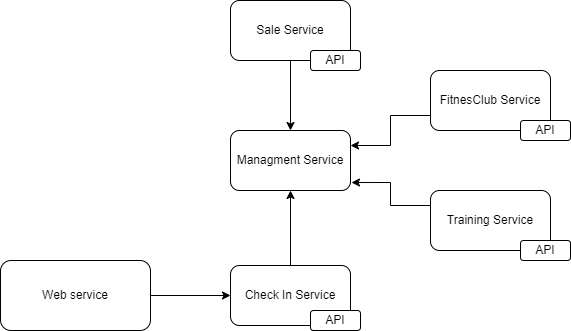

The diagram above was exported from draw.io. Its source (the exported page's mxGraphModel, read from the mxfile embedded in the PNG):
<mxGraphModel dx="1434" dy="780" grid="1" gridSize="10" guides="1" tooltips="1" connect="1" arrows="1" fold="1" page="1" pageScale="1" pageWidth="827" pageHeight="1169" math="0" shadow="0">
  <root>
    <mxCell id="0" />
    <mxCell id="1" parent="0" />
    <mxCell id="WsHa1TeX6knfXeCC0M8B-9" style="edgeStyle=orthogonalEdgeStyle;rounded=0;orthogonalLoop=1;jettySize=auto;html=1;exitX=1;exitY=0.5;exitDx=0;exitDy=0;entryX=0;entryY=0.5;entryDx=0;entryDy=0;" parent="1" source="WsHa1TeX6knfXeCC0M8B-1" target="WsHa1TeX6knfXeCC0M8B-2" edge="1">
      <mxGeometry relative="1" as="geometry" />
    </mxCell>
    <mxCell id="WsHa1TeX6knfXeCC0M8B-1" value="Web service" style="rounded=1;whiteSpace=wrap;html=1;" parent="1" vertex="1">
      <mxGeometry x="110" y="390" width="150" height="70" as="geometry" />
    </mxCell>
    <mxCell id="WsHa1TeX6knfXeCC0M8B-10" style="edgeStyle=orthogonalEdgeStyle;rounded=0;orthogonalLoop=1;jettySize=auto;html=1;exitX=0.5;exitY=0;exitDx=0;exitDy=0;entryX=0.5;entryY=1;entryDx=0;entryDy=0;" parent="1" source="WsHa1TeX6knfXeCC0M8B-2" target="WsHa1TeX6knfXeCC0M8B-3" edge="1">
      <mxGeometry relative="1" as="geometry" />
    </mxCell>
    <mxCell id="WsHa1TeX6knfXeCC0M8B-2" value="Check In Service" style="rounded=1;whiteSpace=wrap;html=1;" parent="1" vertex="1">
      <mxGeometry x="340" y="395" width="120" height="60" as="geometry" />
    </mxCell>
    <mxCell id="WsHa1TeX6knfXeCC0M8B-3" value="Managment Service" style="rounded=1;whiteSpace=wrap;html=1;" parent="1" vertex="1">
      <mxGeometry x="340" y="260" width="120" height="60" as="geometry" />
    </mxCell>
    <mxCell id="ch0dxMo6CPnjRrnWb_B3-2" style="edgeStyle=orthogonalEdgeStyle;rounded=0;orthogonalLoop=1;jettySize=auto;html=1;exitX=0;exitY=0.75;exitDx=0;exitDy=0;entryX=1;entryY=0.25;entryDx=0;entryDy=0;" edge="1" parent="1" source="WsHa1TeX6knfXeCC0M8B-4" target="WsHa1TeX6knfXeCC0M8B-3">
      <mxGeometry relative="1" as="geometry" />
    </mxCell>
    <mxCell id="WsHa1TeX6knfXeCC0M8B-4" value="FitnesClub Service" style="rounded=1;whiteSpace=wrap;html=1;" parent="1" vertex="1">
      <mxGeometry x="540" y="200" width="120" height="60" as="geometry" />
    </mxCell>
    <mxCell id="WsHa1TeX6knfXeCC0M8B-7" value="Training Service" style="rounded=1;whiteSpace=wrap;html=1;" parent="1" vertex="1">
      <mxGeometry x="540" y="320" width="120" height="60" as="geometry" />
    </mxCell>
    <mxCell id="ch0dxMo6CPnjRrnWb_B3-1" style="edgeStyle=orthogonalEdgeStyle;rounded=0;orthogonalLoop=1;jettySize=auto;html=1;exitX=0.5;exitY=1;exitDx=0;exitDy=0;entryX=0.5;entryY=0;entryDx=0;entryDy=0;" edge="1" parent="1" source="WsHa1TeX6knfXeCC0M8B-8" target="WsHa1TeX6knfXeCC0M8B-3">
      <mxGeometry relative="1" as="geometry" />
    </mxCell>
    <mxCell id="WsHa1TeX6knfXeCC0M8B-8" value="Sale Service" style="rounded=1;whiteSpace=wrap;html=1;" parent="1" vertex="1">
      <mxGeometry x="340" y="130" width="120" height="60" as="geometry" />
    </mxCell>
    <mxCell id="WsHa1TeX6knfXeCC0M8B-15" value="API" style="rounded=1;whiteSpace=wrap;html=1;" parent="1" vertex="1">
      <mxGeometry x="420" y="440" width="50" height="20" as="geometry" />
    </mxCell>
    <mxCell id="WsHa1TeX6knfXeCC0M8B-16" value="API" style="rounded=1;whiteSpace=wrap;html=1;" parent="1" vertex="1">
      <mxGeometry x="420" y="180" width="50" height="20" as="geometry" />
    </mxCell>
    <mxCell id="WsHa1TeX6knfXeCC0M8B-17" value="API" style="rounded=1;whiteSpace=wrap;html=1;" parent="1" vertex="1">
      <mxGeometry x="630" y="250" width="50" height="20" as="geometry" />
    </mxCell>
    <mxCell id="WsHa1TeX6knfXeCC0M8B-18" value="API" style="rounded=1;whiteSpace=wrap;html=1;" parent="1" vertex="1">
      <mxGeometry x="630" y="370" width="50" height="20" as="geometry" />
    </mxCell>
    <mxCell id="ch0dxMo6CPnjRrnWb_B3-3" style="edgeStyle=orthogonalEdgeStyle;rounded=0;orthogonalLoop=1;jettySize=auto;html=1;exitX=0;exitY=0.25;exitDx=0;exitDy=0;entryX=1.008;entryY=0.867;entryDx=0;entryDy=0;entryPerimeter=0;" edge="1" parent="1" source="WsHa1TeX6knfXeCC0M8B-7" target="WsHa1TeX6knfXeCC0M8B-3">
      <mxGeometry relative="1" as="geometry" />
    </mxCell>
  </root>
</mxGraphModel>